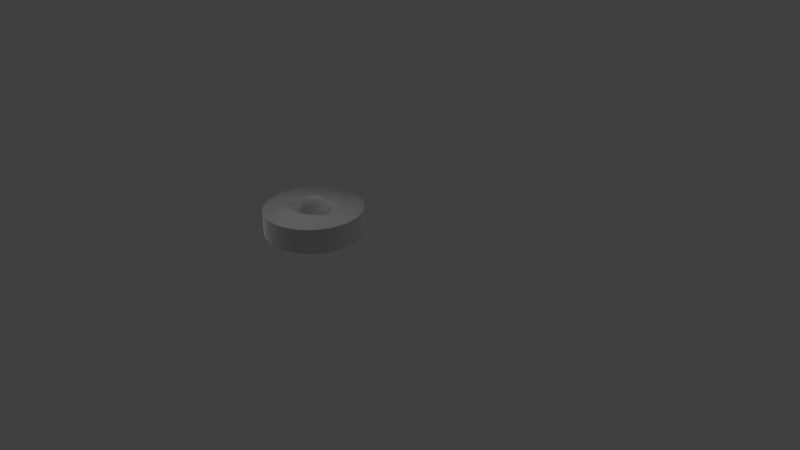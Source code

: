 # Source: mine.blend  (saved by Blender 2.61.0; exported with 4.5.12 LTS)
import bpy
from mathutils import Matrix  # noqa: F401  (used for matrix-valued properties, if any)

bpy.ops.wm.read_factory_settings(use_empty=True)
scene = bpy.context.scene
scene.name = 'Scene'

# ---- collections
col_collection_1 = bpy.data.collections.new('Collection 1'); scene.collection.children.link(col_collection_1)

# ---- materials (node trees are filled in below, after node groups)
mat_material_001 = bpy.data.materials.new('Material.001')
mat_material_001.alpha_threshold = 0.0
mat_material_001.use_transparent_shadow = False
mat_material_001.specular_color = (1.0, 0.7399, 0.6887)
mat_material_001.roughness = 0.5
mat_material_001.specular_intensity = 0.7564
mat_material_001.line_color = (0.0, 0.0, 0.0, 1.0)
mat_material = bpy.data.materials.new('Material')
mat_material.alpha_threshold = 0.0
mat_material.use_transparent_shadow = False
mat_material.roughness = 0.5
mat_material.specular_intensity = 0.004274
mat_material.line_color = (0.0, 0.0, 0.0, 1.0)

# ---- material node trees

# ---- world
world_world = bpy.data.worlds.new('World'); scene.world = world_world
world_world.color = (0.05088, 0.05088, 0.05088)
world_world.use_sun_shadow = False
world_world.sun_shadow_jitter_overblur = 0.0
world_world.cycles.sampling_method = 'MANUAL'
world_world.cycles.sample_map_resolution = 256

# ---- cameras
cam_camera_001 = bpy.data.cameras.new('Camera.001')
cam_camera_001.clip_end = 100.0
cam_camera_001.lens = 35.0
cam_camera_001.sensor_width = 32.0
cam_camera_001.sensor_height = 18.0
cam_camera_001.dof.focus_distance = 0.0
cam_camera_001.dof.aperture_fstop = 128.0
cam_camera = bpy.data.cameras.new('Camera')
cam_camera.clip_end = 100.0
cam_camera.lens = 35.0
cam_camera.sensor_width = 32.0
cam_camera.sensor_height = 18.0
cam_camera.ortho_scale = 7.314
cam_camera.dof.focus_distance = 0.0
cam_camera.dof.aperture_fstop = 128.0

# ---- lights
light_point_002 = bpy.data.lights.new('Point.002', 'POINT')
light_point_002.transmission_factor = 0.0
light_point_002.energy = 100.0
light_point_002.shadow_buffer_clip_start = 0.5
light_point_002.shadow_soft_size = 1.0
light_point_002.shadow_maximum_resolution = 0.006
light_point_002.use_absolute_resolution = True
light_point_002.cycles.use_multiple_importance_sampling = False
light_point_001 = bpy.data.lights.new('Point.001', 'POINT')
light_point_001.transmission_factor = 0.0
light_point_001.energy = 100.0
light_point_001.shadow_buffer_clip_start = 0.5
light_point_001.shadow_soft_size = 1.0
light_point_001.shadow_maximum_resolution = 0.006
light_point_001.use_absolute_resolution = True
light_point_001.cycles.use_multiple_importance_sampling = False
light_point = bpy.data.lights.new('Point', 'POINT')
light_point.transmission_factor = 0.0
light_point.energy = 100.0
light_point.shadow_buffer_clip_start = 0.5
light_point.shadow_soft_size = 1.0
light_point.shadow_maximum_resolution = 0.006
light_point.use_absolute_resolution = True
light_point.cycles.use_multiple_importance_sampling = False
light_lamp = bpy.data.lights.new('Lamp', 'POINT')
light_lamp.transmission_factor = 0.0
light_lamp.cutoff_distance = 30.0
light_lamp.energy = 100.0
light_lamp.shadow_buffer_clip_start = 1.001
light_lamp.shadow_soft_size = 1.0
light_lamp.shadow_maximum_resolution = 0.006
light_lamp.use_absolute_resolution = True
light_lamp.cycles.use_multiple_importance_sampling = False

# ---- meshes
me_sphere = bpy.data.meshes.new('Sphere')
me_sphere.from_pydata([(-0.02163, 0.0, 0.09209), (-0.04114, 0.0, 0.08214), (-0.05663, 0.0, 0.06666), (-0.06657, 0.0, 0.04714), (-0.0153, 0.0153, 0.09209), (-0.02909, 0.02909, 0.08214), (-0.04004, 0.04004, 0.06666), (-0.04707, 0.04707, 0.04714), (2.374e-08, 0.02163, 0.09209), (2.467e-08, 0.04114, 0.08214), (2.84e-08, 0.05663, 0.06666), (2.653e-08, 0.06657, 0.04714), (0.0153, 0.0153, 0.09209), (0.02909, 0.02909, 0.08214), (0.04004, 0.04004, 0.06666), (0.04707, 0.04707, 0.04714), (0.02163, -3.725e-09, 0.09209), (0.04115, -5.588e-09, 0.08214), (0.05663, -9.313e-09, 0.06666), (0.06657, -1.118e-08, 0.04714), (0.0153, -0.0153, 0.09209), (0.02909, -0.02909, 0.08214), (0.04004, -0.04004, 0.06666), (0.04707, -0.04707, 0.04714), (1.722e-08, -0.02163, 0.09209), (1.35e-08, -0.04114, 0.08214), (7.908e-09, -0.05663, 0.06666), (4.182e-09, -0.06657, 0.04714), (6.681e-09, -1.613e-08, 0.09551), (-0.0153, -0.0153, 0.09209), (-0.02909, -0.02909, 0.08214), (-0.04004, -0.04004, 0.06666), (-0.04707, -0.04707, 0.04714)], [], [(0, 1, 5, 4), (0, 29, 30, 1), (0, 4, 28), (0, 28, 29), (1, 2, 6, 5), (1, 30, 31, 2), (2, 3, 7, 6), (2, 31, 32, 3), (4, 5, 9, 8), (4, 8, 28), (5, 6, 10, 9), (6, 7, 11, 10), (8, 9, 13, 12), (8, 12, 28), (9, 10, 14, 13), (10, 11, 15, 14), (12, 13, 17, 16), (12, 16, 28), (13, 14, 18, 17), (14, 15, 19, 18), (16, 17, 21, 20), (16, 20, 28), (17, 18, 22, 21), (18, 19, 23, 22), (20, 21, 25, 24), (20, 24, 28), (21, 22, 26, 25), (22, 23, 27, 26), (24, 25, 30, 29), (24, 29, 28), (25, 26, 31, 30), (26, 27, 32, 31)])
me_sphere.polygons.foreach_set('use_smooth', [True] * 32)
_uv = me_sphere.uv_layers.new(name='UVMap')
_uv.uv.foreach_set('vector', [0.06727, 0.7706, 0.08932, 0.7445, 0.1145, 0.7927, 0.08051, 0.7959, 0.1867, 0.7602, 0.2044, 0.7452, 0.2294, 0.7684, 0.1959, 0.7968, 0.06727, 0.7706, 0.08051, 0.7959, 0.05247, 0.7945, 0.1867, 0.7602, 0.1868, 0.7234, 0.2044, 0.7452, 0.08932, 0.7445, 0.1164, 0.7188, 0.1511, 0.7851, 0.1145, 0.7927, 0.08932, 0.7445, 0.05249, 0.7204, 0.06576, 0.6857, 0.1164, 0.7188, 0.1164, 0.7188, 0.146, 0.696, 0.1867, 0.7739, 0.1511, 0.7851, 0.1164, 0.7188, 0.06576, 0.6857, 0.08641, 0.657, 0.146, 0.696, 0.08051, 0.7959, 0.1145, 0.7927, 0.1133, 0.8367, 0.07986, 0.819, 0.08051, 0.7959, 0.07986, 0.819, 0.05247, 0.7945, 0.1145, 0.7927, 0.1511, 0.7851, 0.1494, 0.8457, 0.1133, 0.8367, 0.1511, 0.7851, 0.1867, 0.7739, 0.1847, 0.8451, 0.1494, 0.8457, 0.2144, 0.8107, 0.2485, 0.8097, 0.2295, 0.8606, 0.2044, 0.8375, 0.2144, 0.8107, 0.2044, 0.8375, 0.1867, 0.8157, 0.2485, 0.8097, 0.2857, 0.8126, 0.2597, 0.8827, 0.2295, 0.8606, 0.2857, 0.8126, 0.3225, 0.8193, 0.2919, 0.9017, 0.2597, 0.8827, 0.2044, 0.8375, 0.2295, 0.8606, 0.196, 0.8891, 0.1868, 0.8525, 0.2044, 0.8375, 0.1868, 0.8525, 0.1867, 0.8157, 0.2295, 0.8606, 0.2597, 0.8827, 0.2136, 0.922, 0.196, 0.8891, 0.2597, 0.8827, 0.2919, 0.9017, 0.2376, 0.9479, 0.2136, 0.922, 0.08247, 0.9502, 0.06948, 0.9186, 0.1238, 0.9184, 0.111, 0.9501, 0.08247, 0.9502, 0.111, 0.9501, 0.09682, 0.9743, 0.06948, 0.9186, 0.05915, 0.8827, 0.1339, 0.8824, 0.1238, 0.9184, 0.05915, 0.8827, 0.05247, 0.8459, 0.1404, 0.8457, 0.1339, 0.8824, 0.2109, 0.6956, 0.2419, 0.674, 0.2485, 0.7175, 0.2144, 0.7185, 0.2109, 0.6956, 0.2144, 0.7185, 0.1868, 0.7234, 0.2419, 0.674, 0.2767, 0.6607, 0.2858, 0.7206, 0.2485, 0.7175, 0.2767, 0.6607, 0.3118, 0.657, 0.3225, 0.7274, 0.2858, 0.7206, 0.2144, 0.7185, 0.2485, 0.7175, 0.2294, 0.7684, 0.2044, 0.7452, 0.2144, 0.7185, 0.2044, 0.7452, 0.1868, 0.7234, 0.2485, 0.7175, 0.2858, 0.7206, 0.2595, 0.7906, 0.2294, 0.7684, 0.2858, 0.7206, 0.3225, 0.7274, 0.2916, 0.8097, 0.2595, 0.7906])
me_sphere.materials.append(mat_material_001)
me_sphere.use_remesh_preserve_volume = False
me_sphere.use_remesh_preserve_attributes = False
me_sphere.use_mirror_vertex_groups = False
me_sphere.update()
me_cylinder_001 = bpy.data.meshes.new('Cylinder.001')
me_cylinder_001.from_pydata([(0.0, 0.0, -0.05), (0.0, 0.0, 0.05), (0.0, 0.2, -0.05), (0.0, 0.2, 0.05), (0.03902, 0.1962, -0.05), (0.03902, 0.1962, 0.05), (0.07654, 0.1848, -0.05), (0.07654, 0.1848, 0.05), (0.1111, 0.1663, -0.05), (0.1111, 0.1663, 0.05), (0.1414, 0.1414, -0.05), (0.1414, 0.1414, 0.05), (0.1663, 0.1111, -0.05), (0.1663, 0.1111, 0.05), (0.1848, 0.07654, -0.05), (0.1848, 0.07654, 0.05), (0.1962, 0.03902, -0.05), (0.1962, 0.03902, 0.05), (0.2, 1.51e-08, -0.05), (0.2, 1.51e-08, 0.05), (0.1962, -0.03902, -0.05), (0.1962, -0.03902, 0.05), (0.1848, -0.07654, -0.05), (0.1848, -0.07654, 0.05), (0.1663, -0.1111, -0.05), (0.1663, -0.1111, 0.05), (0.1414, -0.1414, -0.05), (0.1414, -0.1414, 0.05), (0.1111, -0.1663, -0.05), (0.1111, -0.1663, 0.05), (0.07654, -0.1848, -0.05), (0.07654, -0.1848, 0.05), (0.03902, -0.1962, -0.05), (0.03902, -0.1962, 0.05), (-6.517e-08, -0.2, -0.05), (-6.517e-08, -0.2, 0.05), (-0.03902, -0.1962, -0.05), (-0.03902, -0.1962, 0.05), (-0.07654, -0.1848, -0.05), (-0.07654, -0.1848, 0.05), (-0.1111, -0.1663, -0.05), (-0.1111, -0.1663, 0.05), (-0.1414, -0.1414, -0.05), (-0.1414, -0.1414, 0.05), (-0.1663, -0.1111, -0.05), (-0.1663, -0.1111, 0.05), (-0.1848, -0.07654, -0.05), (-0.1848, -0.07654, 0.05), (-0.1962, -0.03902, -0.05), (-0.1962, -0.03902, 0.05), (-0.2, 1.931e-07, -0.05), (-0.2, 1.931e-07, 0.05), (-0.1962, 0.03902, -0.05), (-0.1962, 0.03902, 0.05), (-0.1848, 0.07654, -0.05), (-0.1848, 0.07654, 0.05), (-0.1663, 0.1111, -0.05), (-0.1663, 0.1111, 0.05), (-0.1414, 0.1414, -0.05), (-0.1414, 0.1414, 0.05), (-0.1111, 0.1663, -0.05), (-0.1111, 0.1663, 0.05), (-0.07654, 0.1848, -0.05), (-0.07654, 0.1848, 0.05), (-0.03902, 0.1962, -0.05), (-0.03902, 0.1962, 0.05)], [], [(0, 2, 4), (0, 64, 2), (0, 4, 6), (0, 6, 8), (0, 8, 10), (0, 10, 12), (0, 12, 14), (0, 14, 16), (0, 16, 18), (0, 18, 20), (0, 20, 22), (0, 22, 24), (0, 24, 26), (0, 26, 28), (0, 28, 30), (0, 30, 32), (0, 32, 34), (0, 34, 36), (0, 36, 38), (0, 38, 40), (0, 40, 42), (0, 42, 44), (0, 44, 46), (0, 46, 48), (0, 48, 50), (0, 50, 52), (0, 52, 54), (0, 54, 56), (0, 56, 58), (0, 58, 60), (0, 60, 62), (0, 62, 64), (1, 3, 5), (1, 65, 3), (1, 5, 7), (1, 7, 9), (1, 9, 11), (1, 11, 13), (1, 13, 15), (1, 15, 17), (1, 17, 19), (1, 19, 21), (1, 21, 23), (1, 23, 25), (1, 25, 27), (1, 27, 29), (1, 29, 31), (1, 31, 33), (1, 33, 35), (1, 35, 37), (1, 37, 39), (1, 39, 41), (1, 41, 43), (1, 43, 45), (1, 45, 47), (1, 47, 49), (1, 49, 51), (1, 51, 53), (1, 53, 55), (1, 55, 57), (1, 57, 59), (1, 59, 61), (1, 61, 63), (1, 63, 65), (2, 3, 5, 4), (2, 64, 65, 3), (4, 5, 7, 6), (6, 7, 9, 8), (8, 9, 11, 10), (10, 11, 13, 12), (12, 13, 15, 14), (14, 15, 17, 16), (16, 17, 19, 18), (18, 19, 21, 20), (20, 21, 23, 22), (22, 23, 25, 24), (24, 25, 27, 26), (26, 27, 29, 28), (28, 29, 31, 30), (30, 31, 33, 32), (32, 33, 35, 34), (34, 35, 37, 36), (36, 37, 39, 38), (38, 39, 41, 40), (40, 41, 43, 42), (42, 43, 45, 44), (44, 45, 47, 46), (46, 47, 49, 48), (48, 49, 51, 50), (50, 51, 53, 52), (52, 53, 55, 54), (54, 55, 57, 56), (56, 57, 59, 58), (58, 59, 61, 60), (60, 61, 63, 62), (62, 63, 65, 64)])
me_cylinder_001.polygons.foreach_set('use_smooth', [True] * 96)
_uv = me_cylinder_001.uv_layers.new(name='UVMap')
_uv.uv.foreach_set('vector', [0.2444, 0.2444, 0.1286, 0.02782, 0.1731, 0.009393, 0.2444, 0.2444, 0.08861, 0.05456, 0.1286, 0.02782, 0.2444, 0.2444, 0.1731, 0.009393, 0.2203, 1.83e-08, 0.2444, 0.2444, 0.2203, 1.83e-08, 0.2685, 0.0, 0.2444, 0.2444, 0.2685, 0.0, 0.3157, 0.009392, 0.2444, 0.2444, 0.3157, 0.009392, 0.3602, 0.02782, 0.2444, 0.2444, 0.3602, 0.02782, 0.4002, 0.05456, 0.2444, 0.2444, 0.4002, 0.05456, 0.4343, 0.08861, 0.2444, 0.2444, 0.4343, 0.08861, 0.461, 0.1286, 0.2444, 0.2444, 0.461, 0.1286, 0.4794, 0.1731, 0.2444, 0.2444, 0.4794, 0.1731, 0.4888, 0.2203, 0.2444, 0.2444, 0.4888, 0.2203, 0.4888, 0.2685, 0.2444, 0.2444, 0.4888, 0.2685, 0.4794, 0.3157, 0.2444, 0.2444, 0.4794, 0.3157, 0.461, 0.3602, 0.2444, 0.2444, 0.461, 0.3602, 0.4343, 0.4002, 0.2444, 0.2444, 0.4343, 0.4002, 0.4002, 0.4343, 0.2444, 0.2444, 0.4002, 0.4343, 0.3602, 0.461, 0.2444, 0.2444, 0.3602, 0.461, 0.3157, 0.4794, 0.2444, 0.2444, 0.3157, 0.4794, 0.2685, 0.4888, 0.2444, 0.2444, 0.2685, 0.4888, 0.2203, 0.4888, 0.2444, 0.2444, 0.2203, 0.4888, 0.1731, 0.4794, 0.2444, 0.2444, 0.1731, 0.4794, 0.1286, 0.461, 0.2444, 0.2444, 0.1286, 0.461, 0.08861, 0.4343, 0.2444, 0.2444, 0.08861, 0.4343, 0.05456, 0.4002, 0.2444, 0.2444, 0.05456, 0.4002, 0.02782, 0.3602, 0.2444, 0.2444, 0.02782, 0.3602, 0.009393, 0.3157, 0.2444, 0.2444, 0.009393, 0.3157, 3.66e-08, 0.2685, 0.2444, 0.2444, 3.66e-08, 0.2685, 0.0, 0.2203, 0.2444, 0.2444, 0.0, 0.2203, 0.009392, 0.1731, 0.2444, 0.2444, 0.009392, 0.1731, 0.02782, 0.1286, 0.2444, 0.2444, 0.02782, 0.1286, 0.05456, 0.08861, 0.2444, 0.2444, 0.05456, 0.08861, 0.08861, 0.05456, 0.7332, 0.2444, 0.7092, 0.0, 0.7573, 0.0, 0.7332, 0.2444, 0.6619, 0.009392, 0.7092, 0.0, 0.7332, 0.2444, 0.7573, 0.0, 0.8045, 0.009393, 0.7332, 0.2444, 0.8045, 0.009393, 0.849, 0.02782, 0.7332, 0.2444, 0.849, 0.02782, 0.889, 0.05456, 0.7332, 0.2444, 0.889, 0.05456, 0.9231, 0.08861, 0.7332, 0.2444, 0.9231, 0.08861, 0.9498, 0.1286, 0.7332, 0.2444, 0.9498, 0.1286, 0.9682, 0.1731, 0.7332, 0.2444, 0.9682, 0.1731, 0.9776, 0.2203, 0.7332, 0.2444, 0.9776, 0.2203, 0.9776, 0.2685, 0.7332, 0.2444, 0.9776, 0.2685, 0.9682, 0.3157, 0.7332, 0.2444, 0.9682, 0.3157, 0.9498, 0.3602, 0.7332, 0.2444, 0.9498, 0.3602, 0.9231, 0.4002, 0.7332, 0.2444, 0.9231, 0.4002, 0.889, 0.4343, 0.7332, 0.2444, 0.889, 0.4343, 0.849, 0.461, 0.7332, 0.2444, 0.849, 0.461, 0.8045, 0.4794, 0.7332, 0.2444, 0.8045, 0.4794, 0.7573, 0.4888, 0.7332, 0.2444, 0.7573, 0.4888, 0.7092, 0.4888, 0.7332, 0.2444, 0.7092, 0.4888, 0.6619, 0.4794, 0.7332, 0.2444, 0.6619, 0.4794, 0.6175, 0.461, 0.7332, 0.2444, 0.6175, 0.461, 0.5774, 0.4343, 0.7332, 0.2444, 0.5774, 0.4343, 0.5434, 0.4002, 0.7332, 0.2444, 0.5434, 0.4002, 0.5166, 0.3602, 0.7332, 0.2444, 0.5166, 0.3602, 0.4982, 0.3157, 0.7332, 0.2444, 0.4982, 0.3157, 0.4888, 0.2685, 0.7332, 0.2444, 0.4888, 0.2685, 0.4888, 0.2203, 0.7332, 0.2444, 0.4888, 0.2203, 0.4982, 0.1731, 0.7332, 0.2444, 0.4982, 0.1731, 0.5166, 0.1286, 0.7332, 0.2444, 0.5166, 0.1286, 0.5434, 0.08861, 0.7332, 0.2444, 0.5434, 0.08861, 0.5774, 0.05456, 0.7332, 0.2444, 0.5774, 0.05456, 0.6175, 0.02782, 0.7332, 0.2444, 0.6175, 0.02782, 0.6619, 0.009392, 0.4375, 0.5685, 0.4375, 0.4888, 0.4687, 0.4888, 0.4687, 0.5685, 0.4375, 0.5685, 0.4062, 0.5685, 0.4062, 0.4888, 0.4375, 0.4888, 0.4687, 0.5685, 0.4687, 0.4888, 0.5, 0.4888, 0.5, 0.5685, 0.5, 0.5685, 0.5, 0.4888, 0.5312, 0.4888, 0.5312, 0.5685, 0.5312, 0.5685, 0.5312, 0.4888, 0.5625, 0.4888, 0.5625, 0.5685, 0.5625, 0.5685, 0.5625, 0.4888, 0.5937, 0.4888, 0.5937, 0.5685, 0.5937, 0.5685, 0.5937, 0.4888, 0.625, 0.4888, 0.625, 0.5685, 0.625, 0.5685, 0.625, 0.4888, 0.6562, 0.4888, 0.6562, 0.5685, 0.6562, 0.5685, 0.6562, 0.4888, 0.6875, 0.4888, 0.6875, 0.5685, 0.6875, 0.5685, 0.6875, 0.4888, 0.7187, 0.4888, 0.7187, 0.5685, 0.7187, 0.5685, 0.7187, 0.4888, 0.75, 0.4888, 0.75, 0.5685, 0.75, 0.5685, 0.75, 0.4888, 0.7812, 0.4888, 0.7812, 0.5685, 0.7812, 0.5685, 0.7812, 0.4888, 0.8125, 0.4888, 0.8125, 0.5685, 0.8125, 0.5685, 0.8125, 0.4888, 0.8437, 0.4888, 0.8437, 0.5685, 0.8437, 0.5685, 0.8437, 0.4888, 0.875, 0.4888, 0.875, 0.5685, 0.875, 0.5685, 0.875, 0.4888, 0.9062, 0.4888, 0.9062, 0.5685, 0.9062, 0.5685, 0.9062, 0.4888, 0.9375, 0.4888, 0.9375, 0.5686, 0.9375, 0.5686, 0.9375, 0.4888, 0.9687, 0.4888, 0.9687, 0.5686, 0.9687, 0.5686, 0.9687, 0.4888, 1.0, 0.4888, 1.0, 0.5686, 0.0, 0.5685, 0.0, 0.4888, 0.03125, 0.4888, 0.03125, 0.5685, 0.03125, 0.5685, 0.03125, 0.4888, 0.0625, 0.4888, 0.0625, 0.5685, 0.0625, 0.5685, 0.0625, 0.4888, 0.09374, 0.4888, 0.09374, 0.5685, 0.09374, 0.5685, 0.09374, 0.4888, 0.125, 0.4888, 0.125, 0.5685, 0.125, 0.5685, 0.125, 0.4888, 0.1562, 0.4888, 0.1562, 0.5685, 0.1562, 0.5685, 0.1562, 0.4888, 0.1875, 0.4888, 0.1875, 0.5685, 0.1875, 0.5685, 0.1875, 0.4888, 0.2187, 0.4888, 0.2187, 0.5685, 0.2187, 0.5685, 0.2187, 0.4888, 0.25, 0.4888, 0.25, 0.5685, 0.25, 0.5685, 0.25, 0.4888, 0.2812, 0.4888, 0.2812, 0.5685, 0.2812, 0.5685, 0.2812, 0.4888, 0.3125, 0.4888, 0.3125, 0.5685, 0.3125, 0.5685, 0.3125, 0.4888, 0.3437, 0.4888, 0.3437, 0.5685, 0.3437, 0.5685, 0.3437, 0.4888, 0.375, 0.4888, 0.375, 0.5685, 0.375, 0.5685, 0.375, 0.4888, 0.4062, 0.4888, 0.4062, 0.5685])
me_cylinder_001.materials.append(mat_material)
me_cylinder_001.use_remesh_preserve_volume = False
me_cylinder_001.use_remesh_preserve_attributes = False
me_cylinder_001.use_mirror_vertex_groups = False
me_cylinder_001.update()

# ---- objects
ob_point_002 = bpy.data.objects.new('Point.002', light_point_002)
ob_point_001 = bpy.data.objects.new('Point.001', light_point_001)
ob_point = bpy.data.objects.new('Point', light_point)
ob_camera_001 = bpy.data.objects.new('Camera.001', cam_camera_001)
ob_sphere = bpy.data.objects.new('Sphere', me_sphere)
ob_cylinder = bpy.data.objects.new('Cylinder', me_cylinder_001)
ob_lamp = bpy.data.objects.new('Lamp', light_lamp)
ob_camera = bpy.data.objects.new('Camera', cam_camera)

# ---- transforms, parenting, visibility, modifiers, constraints
ob_point_002.location = (-2.559, 0.9044, -1.522)
ob_point_002.lineart.crease_threshold = 0.0
ob_point_001.location = (-0.2907, 7.465, 6.254)
ob_point_001.lineart.crease_threshold = 0.0
ob_point.location = (-4.908, 0.3374, 3.581)
ob_point.lineart.crease_threshold = 0.0
ob_camera_001.location = (-0.3717, -2.821, 1.637)
ob_camera_001.lineart.crease_threshold = 0.0
ob_sphere.location = (0.0, 0.0, 0.0)
ob_sphere.lineart.crease_threshold = 0.0
ob_cylinder.location = (0.0, 0.0, 0.0)
ob_cylinder.lineart.crease_threshold = 0.0
ob_lamp.location = (6.233, 3.75, 3.612)
ob_lamp.rotation_euler = (0.6503, 0.05522, 1.866)
ob_lamp.lock_rotations_4d = False
ob_lamp.empty_display_type = 'ARROWS'
ob_lamp.color = (0.0, 0.0, 0.0, 0.0)
ob_lamp.lineart.crease_threshold = 0.0
ob_camera.location = (2.499, -1.868, 1.511)
ob_camera.rotation_euler = (1.109, 0.01082, 0.8149)
ob_camera.lock_rotations_4d = False
ob_camera.empty_display_type = 'ARROWS'
ob_camera.color = (0.0, 0.0, 0.0, 0.0)
ob_camera.display_type = 'WIRE'
ob_camera.lineart.crease_threshold = 0.0

# ---- collection membership
col_collection_1.objects.link(ob_point_002)
col_collection_1.objects.link(ob_point_001)
col_collection_1.objects.link(ob_point)
col_collection_1.objects.link(ob_camera_001)
col_collection_1.objects.link(ob_sphere)
col_collection_1.objects.link(ob_cylinder)
col_collection_1.objects.link(ob_lamp)
col_collection_1.objects.link(ob_camera)

# ---- scene / render settings (as saved in the file)
scene.camera = ob_camera
scene.frame_start = 1; scene.frame_end = 250; scene.frame_set(1)
scene.render.engine = 'BLENDER_EEVEE_NEXT'
scene.render.image_settings.color_mode = 'RGB'
scene.render.image_settings.compression = 90
scene.render.resolution_percentage = 50
scene.render.dither_intensity = 0.0
scene.render.bake_margin = 2
scene.render.bake_bias = 0.0
scene.cycles.use_denoising = False
scene.cycles.samples = 10
scene.cycles.sampling_pattern = 'TABULATED_SOBOL'
scene.cycles.light_sampling_threshold = 0.0
scene.cycles.use_adaptive_sampling = False
scene.cycles.use_light_tree = False
scene.cycles.blur_glossy = 0.0
scene.cycles.volume_bounces = 1
scene.cycles.pixel_filter_type = 'GAUSSIAN'
scene.cycles.sample_clamp_indirect = 0.0
scene.view_settings.view_transform = 'Standard'
bpy.context.view_layer.update()
